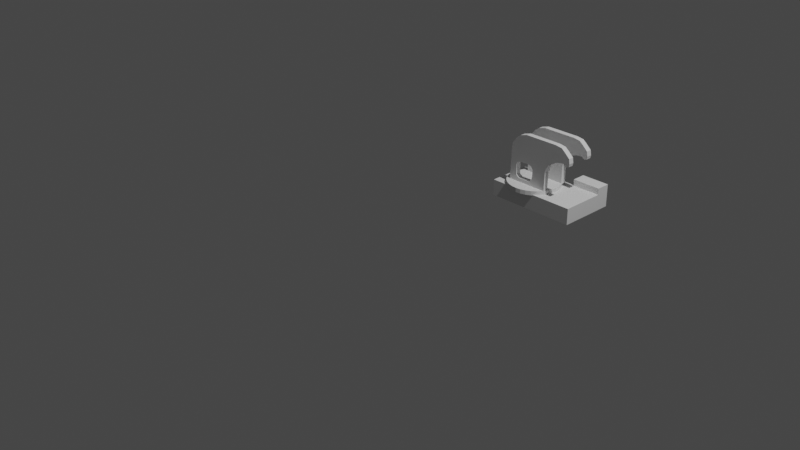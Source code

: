 # Source: crain.blend  (saved by Blender 2.93.21; exported with 4.5.12 LTS)
import bpy
from mathutils import Matrix  # noqa: F401  (used for matrix-valued properties, if any)

bpy.ops.wm.read_factory_settings(use_empty=True)
scene = bpy.context.scene
scene.name = 'Scene'

# ---- collections
col_collection = bpy.data.collections.new('Collection'); scene.collection.children.link(col_collection)
col_crain = bpy.data.collections.new('crain'); scene.collection.children.link(col_crain)

# ---- world
world_world = bpy.data.worlds.new('World'); scene.world = world_world
world_world.use_nodes = True; world_world.node_tree.nodes.clear()
_N = world_world.node_tree.nodes; _L = world_world.node_tree.links
n0 = _N.new('ShaderNodeOutputWorld'); n0.name = 'World Output'; n0.location = (300, 300)
n1 = _N.new('ShaderNodeBackground'); n1.name = 'Background'; n1.location = (10, 300)
n1.inputs[0].default_value = (0.05088, 0.05088, 0.05088, 1.0)
_L.new(n1.outputs[0], n0.inputs[0])
n0.is_active_output = True
world_world.color = (0.05088, 0.05088, 0.05088)
world_world.use_sun_shadow = False
world_world.sun_shadow_jitter_overblur = 0.0

# ---- cameras
cam_camera = bpy.data.cameras.new('Camera')
cam_camera.clip_end = 100.0
cam_camera.ortho_scale = 7.314

# ---- lights
light_light = bpy.data.lights.new('Light', 'POINT')
light_light.transmission_factor = 0.0
light_light.energy = 1000.0
light_light.shadow_soft_size = 0.1
light_light.shadow_maximum_resolution = 0.006
light_light.use_absolute_resolution = True

# ---- meshes
me_cube_002 = bpy.data.meshes.new('Cube.002')
me_cube_002.from_pydata([(-1.0, -1.0, -1.0), (-1.0, -1.0, 1.0), (-1.0, 1.0, -1.0), (-1.0, 1.0, 1.0), (1.0, -1.0, -1.0), (1.0, -1.0, 1.0), (1.0, 1.0, -1.0), (1.0, 1.0, 1.0), (-5.243, -7.307, -1.003), (-5.243, -7.307, 0.4319), (-5.243, -0.8195, -1.003), (-5.243, -0.8195, 0.4319), (1.004, -7.307, -1.003), (1.004, -7.307, 0.4319), (1.004, -0.8195, -1.003), (1.004, -0.8195, 0.4319)], [], [(0, 1, 3, 2), (2, 3, 7, 6), (6, 7, 5, 4), (4, 5, 1, 0), (2, 6, 4, 0), (7, 3, 1, 5), (8, 9, 11, 10), (10, 11, 15, 14), (14, 15, 13, 12), (12, 13, 9, 8), (10, 14, 12, 8), (15, 11, 9, 13)])
_uv = me_cube_002.uv_layers.new(name='UVMap')
_uv.uv.foreach_set('vector', [0.375, 0.0, 0.625, 0.0, 0.625, 0.25, 0.375, 0.25, 0.375, 0.25, 0.625, 0.25, 0.625, 0.5, 0.375, 0.5, 0.375, 0.5, 0.625, 0.5, 0.625, 0.75, 0.375, 0.75, 0.375, 0.75, 0.625, 0.75, 0.625, 1.0, 0.375, 1.0, 0.125, 0.5, 0.375, 0.5, 0.375, 0.75, 0.125, 0.75, 0.625, 0.5, 0.875, 0.5, 0.875, 0.75, 0.625, 0.75, 0.375, 0.0, 0.625, 0.0, 0.625, 0.25, 0.375, 0.25, 0.375, 0.25, 0.625, 0.25, 0.625, 0.5, 0.375, 0.5, 0.375, 0.5, 0.625, 0.5, 0.625, 0.75, 0.375, 0.75, 0.375, 0.75, 0.625, 0.75, 0.625, 1.0, 0.375, 1.0, 0.125, 0.5, 0.375, 0.5, 0.375, 0.75, 0.125, 0.75, 0.625, 0.5, 0.875, 0.5, 0.875, 0.75, 0.625, 0.75])
me_cube_002.use_remesh_fix_poles = True
me_cube_002.use_remesh_preserve_attributes = False
me_cube_002.update()
me_plane = bpy.data.meshes.new('Plane')
me_plane.from_pydata([(0.1192, 0.2423, 0.0), (0.1329, 0.2606, 0.0), (0.1436, 0.2927, 0.0), (0.1452, 0.3767, 0.0), (0.3063, 0.1771, 0.0), (0.3107, 0.4014, 0.0), (0.3415, 0.4827, 0.0), (0.3942, 0.5179, 0.0), (0.4382, 0.5465, 0.0), (0.4844, 0.5619, 0.0), (0.5438, 0.5685, 0.0), (0.5811, 0.5443, 0.0), (0.6097, 0.5531, 0.0), (0.6163, 0.5861, 0.0), (0.6075, 0.6411, 0.0), (0.5482, 0.696, 0.0), (0.5064, 0.729, 0.0), (0.4294, 0.74, 0.0), (0.04678, 0.7378, 0.0), (-0.03458, 0.7136, 0.0), (-0.08076, 0.6806, 0.0), (-0.1357, 0.6103, 0.0), (-0.1467, 0.5531, 0.0), (-0.1511, 0.364, 0.0), (-0.1555, 0.2189, 0.0), (-0.1555, 0.1727, 0.0), (0.1024, 0.2347, 0.0), (0.08102, 0.2301, 0.0), (-0.03351, 0.2286, 0.0), (-0.061, 0.2454, 0.0), (-0.07017, 0.2591, 0.0), (-0.07322, 0.3706, 0.0), (-0.06864, 0.3935, 0.0), (-0.04268, 0.4118, 0.0), (0.001609, 0.4179, 0.0), (0.04742, 0.4195, 0.0), (0.09476, 0.4195, 0.0), (0.1223, 0.4103, 0.0), (0.08102, 0.2301, -0.05962), (-0.03351, 0.2286, -0.05962), (0.1024, 0.2347, -0.05962), (0.1192, 0.2423, -0.05962), (0.1329, 0.2606, -0.05962), (0.3063, 0.1771, -0.05962), (0.3107, 0.4014, -0.05962), (0.3415, 0.4827, -0.05962), (0.3942, 0.5179, -0.05962), (0.4382, 0.5465, -0.05962), (0.4844, 0.5619, -0.05962), (0.5438, 0.5685, -0.05962), (0.5811, 0.5443, -0.05962), (0.6097, 0.5531, -0.05962), (0.6163, 0.5861, -0.05962), (0.6075, 0.6411, -0.05962), (0.5482, 0.696, -0.05962), (0.5064, 0.729, -0.05962), (0.4294, 0.74, -0.05962), (0.04678, 0.7378, -0.05962), (-0.03458, 0.7136, -0.05962), (-0.08076, 0.6806, -0.05962), (-0.1357, 0.6103, -0.05962), (-0.1467, 0.5531, -0.05962), (-0.1511, 0.364, -0.05962), (-0.1555, 0.2189, -0.05962), (-0.1555, 0.1727, -0.05962), (0.1436, 0.2927, -0.05962), (0.1452, 0.3767, -0.05962), (-0.061, 0.2454, -0.05962), (-0.07017, 0.2591, -0.05962), (-0.07322, 0.3706, -0.05962), (-0.06864, 0.3935, -0.05962), (-0.04268, 0.4118, -0.05962), (0.001609, 0.4179, -0.05962), (0.04742, 0.4195, -0.05962), (0.09476, 0.4195, -0.05962), (0.1223, 0.4103, -0.05962), (0.1192, 0.2423, -0.2864), (0.1329, 0.2606, -0.2864), (0.1436, 0.2927, -0.2864), (0.1452, 0.3767, -0.2864), (0.3063, 0.1771, -0.2864), (0.3107, 0.4014, -0.2864), (0.3415, 0.4827, -0.2864), (0.3942, 0.5179, -0.2864), (0.4382, 0.5465, -0.2864), (0.4844, 0.5619, -0.2864), (0.5438, 0.5685, -0.2864), (0.5811, 0.5443, -0.2864), (0.6097, 0.5531, -0.2864), (0.6163, 0.5861, -0.2864), (0.6075, 0.6411, -0.2864), (0.5482, 0.696, -0.2864), (0.5064, 0.729, -0.2864), (0.4294, 0.74, -0.2864), (0.04678, 0.7378, -0.2864), (-0.03458, 0.7136, -0.2864), (-0.08076, 0.6806, -0.2864), (-0.1357, 0.6103, -0.2864), (-0.1467, 0.5531, -0.2864), (-0.1511, 0.364, -0.2864), (-0.1555, 0.2189, -0.2864), (-0.1555, 0.1727, -0.2864), (0.1024, 0.2347, -0.2864), (0.08102, 0.2301, -0.2864), (-0.03351, 0.2286, -0.2864), (-0.061, 0.2454, -0.2864), (-0.07017, 0.2591, -0.2864), (-0.07322, 0.3706, -0.2864), (-0.06864, 0.3935, -0.2864), (-0.04268, 0.4118, -0.2864), (0.001609, 0.4179, -0.2864), (0.04742, 0.4195, -0.2864), (0.09476, 0.4195, -0.2864), (0.1223, 0.4103, -0.2864), (0.08102, 0.2301, -0.3461), (-0.03351, 0.2286, -0.3461), (0.1024, 0.2347, -0.3461), (0.1192, 0.2423, -0.3461), (0.1329, 0.2606, -0.3461), (0.3063, 0.1771, -0.3461), (0.3107, 0.4014, -0.3461), (0.3415, 0.4827, -0.3461), (0.3942, 0.5179, -0.3461), (0.4382, 0.5465, -0.3461), (0.4844, 0.5619, -0.3461), (0.5438, 0.5685, -0.3461), (0.5811, 0.5443, -0.3461), (0.6097, 0.5531, -0.3461), (0.6163, 0.5861, -0.3461), (0.6075, 0.6411, -0.3461), (0.5482, 0.696, -0.3461), (0.5064, 0.729, -0.3461), (0.4294, 0.74, -0.3461), (0.04678, 0.7378, -0.3461), (-0.03458, 0.7136, -0.3461), (-0.08076, 0.6806, -0.3461), (-0.1357, 0.6103, -0.3461), (-0.1467, 0.5531, -0.3461), (-0.1511, 0.364, -0.3461), (-0.1555, 0.2189, -0.3461), (-0.1555, 0.1727, -0.3461), (0.1436, 0.2927, -0.3461), (0.1452, 0.3767, -0.3461), (-0.061, 0.2454, -0.3461), (-0.07017, 0.2591, -0.3461), (-0.07322, 0.3706, -0.3461), (-0.06864, 0.3935, -0.3461), (-0.04268, 0.4118, -0.3461), (0.001609, 0.4179, -0.3461), (0.04742, 0.4195, -0.3461), (0.09476, 0.4195, -0.3461), (0.1223, 0.4103, -0.3461), (0.05164, 0.139, -0.4471), (0.05164, 0.1875, -0.4471), (0.1092, 0.139, -0.4414), (0.1092, 0.1875, -0.4414), (0.1645, 0.139, -0.4246), (0.1645, 0.1875, -0.4246), (0.2155, 0.139, -0.3974), (0.2155, 0.1875, -0.3974), (0.2602, 0.139, -0.3607), (0.2602, 0.1875, -0.3607), (0.2969, 0.139, -0.316), (0.2969, 0.1875, -0.316), (0.3242, 0.139, -0.265), (0.3242, 0.1875, -0.265), (0.341, 0.139, -0.2097), (0.341, 0.1875, -0.2097), (0.3466, 0.139, -0.1521), (0.3466, 0.1875, -0.1521), (0.341, 0.139, -0.09455), (0.341, 0.1875, -0.09455), (0.3242, 0.139, -0.03922), (0.3242, 0.1875, -0.03922), (0.2969, 0.139, 0.01178), (0.2969, 0.1875, 0.01178), (0.2602, 0.139, 0.05649), (0.2602, 0.1875, 0.05649), (0.2155, 0.139, 0.09317), (0.2155, 0.1875, 0.09317), (0.1645, 0.139, 0.1204), (0.1645, 0.1875, 0.1204), (0.1092, 0.139, 0.1372), (0.1092, 0.1875, 0.1372), (0.05164, 0.139, 0.1429), (0.05164, 0.1875, 0.1429), (-0.005914, 0.139, 0.1372), (-0.005914, 0.1875, 0.1372), (-0.06125, 0.139, 0.1204), (-0.06125, 0.1875, 0.1204), (-0.1123, 0.139, 0.09317), (-0.1123, 0.1875, 0.09317), (-0.157, 0.139, 0.05649), (-0.157, 0.1875, 0.05649), (-0.1936, 0.139, 0.01178), (-0.1936, 0.1875, 0.01178), (-0.2209, 0.139, -0.03922), (-0.2209, 0.1875, -0.03922), (-0.2377, 0.139, -0.09455), (-0.2377, 0.1875, -0.09455), (-0.2434, 0.139, -0.1521), (-0.2434, 0.1875, -0.1521), (-0.2377, 0.139, -0.2097), (-0.2377, 0.1875, -0.2097), (-0.2209, 0.139, -0.265), (-0.2209, 0.1875, -0.265), (-0.1936, 0.139, -0.316), (-0.1936, 0.1875, -0.316), (-0.157, 0.139, -0.3607), (-0.157, 0.1875, -0.3607), (-0.1123, 0.139, -0.3974), (-0.1123, 0.1875, -0.3974), (-0.06125, 0.139, -0.4246), (-0.06125, 0.1875, -0.4246), (-0.005914, 0.139, -0.4414), (-0.005914, 0.1875, -0.4414)], [], [(5, 4, 25, 24, 23, 31, 30, 29, 28, 27, 26, 0, 1, 2, 3), (53, 54, 55, 56, 57, 58, 59, 60, 61, 62, 69, 70, 71, 72, 73, 74, 75, 66, 44, 45, 46, 47, 48, 49, 50, 51, 52), (14, 13, 12, 11, 10, 9, 8, 7, 6, 5, 3, 37, 36, 35, 34, 33, 32, 31, 23, 22, 21, 20, 19, 18, 17, 16, 15), (44, 66, 65, 42, 41, 40, 38, 39, 67, 68, 69, 62, 63, 64, 43), (5, 6, 45, 44), (32, 33, 71, 70), (19, 20, 59, 58), (6, 7, 46, 45), (33, 34, 72, 71), (20, 21, 60, 59), (7, 8, 47, 46), (34, 35, 73, 72), (21, 22, 61, 60), (8, 9, 48, 47), (35, 36, 74, 73), (22, 23, 62, 61), (9, 10, 49, 48), (36, 37, 75, 74), (23, 24, 63, 62), (10, 11, 50, 49), (37, 3, 66, 75), (24, 25, 64, 63), (11, 12, 51, 50), (25, 4, 43, 64), (12, 13, 52, 51), (2, 1, 42, 65), (13, 14, 53, 52), (27, 28, 39, 38), (3, 2, 65, 66), (14, 15, 54, 53), (26, 27, 38, 40), (28, 29, 67, 39), (15, 16, 55, 54), (0, 26, 40, 41), (29, 30, 68, 67), (16, 17, 56, 55), (1, 0, 41, 42), (30, 31, 69, 68), (17, 18, 57, 56), (4, 5, 44, 43), (31, 32, 70, 69), (18, 19, 58, 57), (81, 80, 101, 100, 99, 107, 106, 105, 104, 103, 102, 76, 77, 78, 79), (129, 130, 131, 132, 133, 134, 135, 136, 137, 138, 145, 146, 147, 148, 149, 150, 151, 142, 120, 121, 122, 123, 124, 125, 126, 127, 128), (90, 89, 88, 87, 86, 85, 84, 83, 82, 81, 79, 113, 112, 111, 110, 109, 108, 107, 99, 98, 97, 96, 95, 94, 93, 92, 91), (120, 142, 141, 118, 117, 116, 114, 115, 143, 144, 145, 138, 139, 140, 119), (81, 82, 121, 120), (108, 109, 147, 146), (95, 96, 135, 134), (82, 83, 122, 121), (109, 110, 148, 147), (96, 97, 136, 135), (83, 84, 123, 122), (110, 111, 149, 148), (97, 98, 137, 136), (84, 85, 124, 123), (111, 112, 150, 149), (98, 99, 138, 137), (85, 86, 125, 124), (112, 113, 151, 150), (99, 100, 139, 138), (86, 87, 126, 125), (113, 79, 142, 151), (100, 101, 140, 139), (87, 88, 127, 126), (101, 80, 119, 140), (88, 89, 128, 127), (78, 77, 118, 141), (89, 90, 129, 128), (103, 104, 115, 114), (79, 78, 141, 142), (90, 91, 130, 129), (102, 103, 114, 116), (104, 105, 143, 115), (91, 92, 131, 130), (76, 102, 116, 117), (105, 106, 144, 143), (92, 93, 132, 131), (77, 76, 117, 118), (106, 107, 145, 144), (93, 94, 133, 132), (80, 81, 120, 119), (107, 108, 146, 145), (94, 95, 134, 133), (152, 153, 155, 154), (154, 155, 157, 156), (156, 157, 159, 158), (158, 159, 161, 160), (160, 161, 163, 162), (162, 163, 165, 164), (164, 165, 167, 166), (166, 167, 169, 168), (168, 169, 171, 170), (170, 171, 173, 172), (172, 173, 175, 174), (174, 175, 177, 176), (176, 177, 179, 178), (178, 179, 181, 180), (180, 181, 183, 182), (182, 183, 185, 184), (184, 185, 187, 186), (186, 187, 189, 188), (188, 189, 191, 190), (190, 191, 193, 192), (192, 193, 195, 194), (194, 195, 197, 196), (196, 197, 199, 198), (198, 199, 201, 200), (200, 201, 203, 202), (202, 203, 205, 204), (204, 205, 207, 206), (206, 207, 209, 208), (208, 209, 211, 210), (210, 211, 213, 212), (155, 153, 215, 213, 211, 209, 207, 205, 203, 201, 199, 197, 195, 193, 191, 189, 187, 185, 183, 181, 179, 177, 175, 173, 171, 169, 167, 165, 163, 161, 159, 157), (212, 213, 215, 214), (214, 215, 153, 152), (152, 154, 156, 158, 160, 162, 164, 166, 168, 170, 172, 174, 176, 178, 180, 182, 184, 186, 188, 190, 192, 194, 196, 198, 200, 202, 204, 206, 208, 210, 212, 214)])
_uv = me_plane.uv_layers.new(name='UVMap')
_uv.uv.foreach_set('vector', [0.6553, 0.7007, 0.6531, 0.5885, 0.4222, 0.5863, 0.4222, 0.6094, 0.4244, 0.682, 0.4634, 0.6853, 0.4649, 0.6296, 0.4695, 0.6227, 0.4832, 0.6143, 0.5405, 0.615, 0.5512, 0.6173, 0.5596, 0.6212, 0.5665, 0.6303, 0.5718, 0.6464, 0.5726, 0.6883, 0.8038, 0.8205, 0.7741, 0.848, 0.7532, 0.8645, 0.7147, 0.87, 0.5234, 0.8689, 0.4827, 0.8568, 0.4596, 0.8403, 0.4321, 0.8051, 0.4266, 0.7766, 0.4244, 0.682, 0.4634, 0.6853, 0.4657, 0.6967, 0.4787, 0.7059, 0.5008, 0.709, 0.5237, 0.7097, 0.5474, 0.7097, 0.5611, 0.7051, 0.5726, 0.6883, 0.6553, 0.7007, 0.6707, 0.7414, 0.6971, 0.759, 0.7191, 0.7733, 0.7422, 0.781, 0.7719, 0.7842, 0.7906, 0.7722, 0.8049, 0.7766, 0.8082, 0.793, 0.8038, 0.8205, 0.8082, 0.793, 0.8049, 0.7766, 0.7906, 0.7722, 0.7719, 0.7842, 0.7422, 0.781, 0.7191, 0.7733, 0.6971, 0.759, 0.6707, 0.7414, 0.6553, 0.7007, 0.5726, 0.6883, 0.5611, 0.7051, 0.5474, 0.7097, 0.5237, 0.7097, 0.5008, 0.709, 0.4787, 0.7059, 0.4657, 0.6967, 0.4634, 0.6853, 0.4244, 0.682, 0.4266, 0.7766, 0.4321, 0.8051, 0.4596, 0.8403, 0.4827, 0.8568, 0.5234, 0.8689, 0.7147, 0.87, 0.7532, 0.8645, 0.7741, 0.848, 0.6553, 0.7007, 0.5726, 0.6883, 0.5718, 0.6464, 0.5665, 0.6303, 0.5596, 0.6212, 0.5512, 0.6173, 0.5405, 0.615, 0.4832, 0.6143, 0.4695, 0.6227, 0.4649, 0.6296, 0.4634, 0.6853, 0.4244, 0.682, 0.4222, 0.6094, 0.4222, 0.5863, 0.6531, 0.5885, 0.6553, 0.7007, 0.6707, 0.7414, 0.6707, 0.7414, 0.6553, 0.7007, 0.4657, 0.6967, 0.4787, 0.7059, 0.4787, 0.7059, 0.4657, 0.6967, 0.4827, 0.8568, 0.4596, 0.8403, 0.4596, 0.8403, 0.4827, 0.8568, 0.6707, 0.7414, 0.6971, 0.759, 0.6971, 0.759, 0.6707, 0.7414, 0.4787, 0.7059, 0.5008, 0.709, 0.5008, 0.709, 0.4787, 0.7059, 0.4596, 0.8403, 0.4321, 0.8051, 0.4321, 0.8051, 0.4596, 0.8403, 0.6971, 0.759, 0.7191, 0.7733, 0.7191, 0.7733, 0.6971, 0.759, 0.5008, 0.709, 0.5237, 0.7097, 0.5237, 0.7097, 0.5008, 0.709, 0.4321, 0.8051, 0.4266, 0.7766, 0.4266, 0.7766, 0.4321, 0.8051, 0.7191, 0.7733, 0.7422, 0.781, 0.7422, 0.781, 0.7191, 0.7733, 0.5237, 0.7097, 0.5474, 0.7097, 0.5474, 0.7097, 0.5237, 0.7097, 0.4266, 0.7766, 0.4244, 0.682, 0.4244, 0.682, 0.4266, 0.7766, 0.7422, 0.781, 0.7719, 0.7842, 0.7719, 0.7842, 0.7422, 0.781, 0.5474, 0.7097, 0.5611, 0.7051, 0.5611, 0.7051, 0.5474, 0.7097, 0.4244, 0.682, 0.4222, 0.6094, 0.4222, 0.6094, 0.4244, 0.682, 0.7719, 0.7842, 0.7906, 0.7722, 0.7906, 0.7722, 0.7719, 0.7842, 0.5611, 0.7051, 0.5726, 0.6883, 0.5726, 0.6883, 0.5611, 0.7051, 0.4222, 0.6094, 0.4222, 0.5863, 0.4222, 0.5863, 0.4222, 0.6094, 0.7906, 0.7722, 0.8049, 0.7766, 0.8049, 0.7766, 0.7906, 0.7722, 0.4222, 0.5863, 0.6531, 0.5885, 0.6531, 0.5885, 0.4222, 0.5863, 0.8049, 0.7766, 0.8082, 0.793, 0.8082, 0.793, 0.8049, 0.7766, 0.5718, 0.6464, 0.5665, 0.6303, 0.5665, 0.6303, 0.5718, 0.6464, 0.8082, 0.793, 0.8038, 0.8205, 0.8038, 0.8205, 0.8082, 0.793, 0.5405, 0.615, 0.4832, 0.6143, 0.4832, 0.6143, 0.5405, 0.615, 0.5726, 0.6883, 0.5718, 0.6464, 0.5718, 0.6464, 0.5726, 0.6883, 0.8038, 0.8205, 0.7741, 0.848, 0.7741, 0.848, 0.8038, 0.8205, 0.5512, 0.6173, 0.5405, 0.615, 0.5405, 0.615, 0.5512, 0.6173, 0.4832, 0.6143, 0.4695, 0.6227, 0.4695, 0.6227, 0.4832, 0.6143, 0.7741, 0.848, 0.7532, 0.8645, 0.7532, 0.8645, 0.7741, 0.848, 0.5596, 0.6212, 0.5512, 0.6173, 0.5512, 0.6173, 0.5596, 0.6212, 0.4695, 0.6227, 0.4649, 0.6296, 0.4649, 0.6296, 0.4695, 0.6227, 0.7532, 0.8645, 0.7147, 0.87, 0.7147, 0.87, 0.7532, 0.8645, 0.5665, 0.6303, 0.5596, 0.6212, 0.5596, 0.6212, 0.5665, 0.6303, 0.4649, 0.6296, 0.4634, 0.6853, 0.4634, 0.6853, 0.4649, 0.6296, 0.7147, 0.87, 0.5234, 0.8689, 0.5234, 0.8689, 0.7147, 0.87, 0.6531, 0.5885, 0.6553, 0.7007, 0.6553, 0.7007, 0.6531, 0.5885, 0.4634, 0.6853, 0.4657, 0.6967, 0.4657, 0.6967, 0.4634, 0.6853, 0.5234, 0.8689, 0.4827, 0.8568, 0.4827, 0.8568, 0.5234, 0.8689, 0.6553, 0.7007, 0.6531, 0.5885, 0.4222, 0.5863, 0.4222, 0.6094, 0.4244, 0.682, 0.4634, 0.6853, 0.4649, 0.6296, 0.4695, 0.6227, 0.4832, 0.6143, 0.5405, 0.615, 0.5512, 0.6173, 0.5596, 0.6212, 0.5665, 0.6303, 0.5718, 0.6464, 0.5726, 0.6883, 0.8038, 0.8205, 0.7741, 0.848, 0.7532, 0.8645, 0.7147, 0.87, 0.5234, 0.8689, 0.4827, 0.8568, 0.4596, 0.8403, 0.4321, 0.8051, 0.4266, 0.7766, 0.4244, 0.682, 0.4634, 0.6853, 0.4657, 0.6967, 0.4787, 0.7059, 0.5008, 0.709, 0.5237, 0.7097, 0.5474, 0.7097, 0.5611, 0.7051, 0.5726, 0.6883, 0.6553, 0.7007, 0.6707, 0.7414, 0.6971, 0.759, 0.7191, 0.7733, 0.7422, 0.781, 0.7719, 0.7842, 0.7906, 0.7722, 0.8049, 0.7766, 0.8082, 0.793, 0.8038, 0.8205, 0.8082, 0.793, 0.8049, 0.7766, 0.7906, 0.7722, 0.7719, 0.7842, 0.7422, 0.781, 0.7191, 0.7733, 0.6971, 0.759, 0.6707, 0.7414, 0.6553, 0.7007, 0.5726, 0.6883, 0.5611, 0.7051, 0.5474, 0.7097, 0.5237, 0.7097, 0.5008, 0.709, 0.4787, 0.7059, 0.4657, 0.6967, 0.4634, 0.6853, 0.4244, 0.682, 0.4266, 0.7766, 0.4321, 0.8051, 0.4596, 0.8403, 0.4827, 0.8568, 0.5234, 0.8689, 0.7147, 0.87, 0.7532, 0.8645, 0.7741, 0.848, 0.6553, 0.7007, 0.5726, 0.6883, 0.5718, 0.6464, 0.5665, 0.6303, 0.5596, 0.6212, 0.5512, 0.6173, 0.5405, 0.615, 0.4832, 0.6143, 0.4695, 0.6227, 0.4649, 0.6296, 0.4634, 0.6853, 0.4244, 0.682, 0.4222, 0.6094, 0.4222, 0.5863, 0.6531, 0.5885, 0.6553, 0.7007, 0.6707, 0.7414, 0.6707, 0.7414, 0.6553, 0.7007, 0.4657, 0.6967, 0.4787, 0.7059, 0.4787, 0.7059, 0.4657, 0.6967, 0.4827, 0.8568, 0.4596, 0.8403, 0.4596, 0.8403, 0.4827, 0.8568, 0.6707, 0.7414, 0.6971, 0.759, 0.6971, 0.759, 0.6707, 0.7414, 0.4787, 0.7059, 0.5008, 0.709, 0.5008, 0.709, 0.4787, 0.7059, 0.4596, 0.8403, 0.4321, 0.8051, 0.4321, 0.8051, 0.4596, 0.8403, 0.6971, 0.759, 0.7191, 0.7733, 0.7191, 0.7733, 0.6971, 0.759, 0.5008, 0.709, 0.5237, 0.7097, 0.5237, 0.7097, 0.5008, 0.709, 0.4321, 0.8051, 0.4266, 0.7766, 0.4266, 0.7766, 0.4321, 0.8051, 0.7191, 0.7733, 0.7422, 0.781, 0.7422, 0.781, 0.7191, 0.7733, 0.5237, 0.7097, 0.5474, 0.7097, 0.5474, 0.7097, 0.5237, 0.7097, 0.4266, 0.7766, 0.4244, 0.682, 0.4244, 0.682, 0.4266, 0.7766, 0.7422, 0.781, 0.7719, 0.7842, 0.7719, 0.7842, 0.7422, 0.781, 0.5474, 0.7097, 0.5611, 0.7051, 0.5611, 0.7051, 0.5474, 0.7097, 0.4244, 0.682, 0.4222, 0.6094, 0.4222, 0.6094, 0.4244, 0.682, 0.7719, 0.7842, 0.7906, 0.7722, 0.7906, 0.7722, 0.7719, 0.7842, 0.5611, 0.7051, 0.5726, 0.6883, 0.5726, 0.6883, 0.5611, 0.7051, 0.4222, 0.6094, 0.4222, 0.5863, 0.4222, 0.5863, 0.4222, 0.6094, 0.7906, 0.7722, 0.8049, 0.7766, 0.8049, 0.7766, 0.7906, 0.7722, 0.4222, 0.5863, 0.6531, 0.5885, 0.6531, 0.5885, 0.4222, 0.5863, 0.8049, 0.7766, 0.8082, 0.793, 0.8082, 0.793, 0.8049, 0.7766, 0.5718, 0.6464, 0.5665, 0.6303, 0.5665, 0.6303, 0.5718, 0.6464, 0.8082, 0.793, 0.8038, 0.8205, 0.8038, 0.8205, 0.8082, 0.793, 0.5405, 0.615, 0.4832, 0.6143, 0.4832, 0.6143, 0.5405, 0.615, 0.5726, 0.6883, 0.5718, 0.6464, 0.5718, 0.6464, 0.5726, 0.6883, 0.8038, 0.8205, 0.7741, 0.848, 0.7741, 0.848, 0.8038, 0.8205, 0.5512, 0.6173, 0.5405, 0.615, 0.5405, 0.615, 0.5512, 0.6173, 0.4832, 0.6143, 0.4695, 0.6227, 0.4695, 0.6227, 0.4832, 0.6143, 0.7741, 0.848, 0.7532, 0.8645, 0.7532, 0.8645, 0.7741, 0.848, 0.5596, 0.6212, 0.5512, 0.6173, 0.5512, 0.6173, 0.5596, 0.6212, 0.4695, 0.6227, 0.4649, 0.6296, 0.4649, 0.6296, 0.4695, 0.6227, 0.7532, 0.8645, 0.7147, 0.87, 0.7147, 0.87, 0.7532, 0.8645, 0.5665, 0.6303, 0.5596, 0.6212, 0.5596, 0.6212, 0.5665, 0.6303, 0.4649, 0.6296, 0.4634, 0.6853, 0.4634, 0.6853, 0.4649, 0.6296, 0.7147, 0.87, 0.5234, 0.8689, 0.5234, 0.8689, 0.7147, 0.87, 0.6531, 0.5885, 0.6553, 0.7007, 0.6553, 0.7007, 0.6531, 0.5885, 0.4634, 0.6853, 0.4657, 0.6967, 0.4657, 0.6967, 0.4634, 0.6853, 0.5234, 0.8689, 0.4827, 0.8568, 0.4827, 0.8568, 0.5234, 0.8689, 1.0, 0.5, 1.0, 1.0, 0.9688, 1.0, 0.9688, 0.5, 0.9688, 0.5, 0.9688, 1.0, 0.9375, 1.0, 0.9375, 0.5, 0.9375, 0.5, 0.9375, 1.0, 0.9062, 1.0, 0.9062, 0.5, 0.9062, 0.5, 0.9062, 1.0, 0.875, 1.0, 0.875, 0.5, 0.875, 0.5, 0.875, 1.0, 0.8438, 1.0, 0.8438, 0.5, 0.8438, 0.5, 0.8438, 1.0, 0.8125, 1.0, 0.8125, 0.5, 0.8125, 0.5, 0.8125, 1.0, 0.7812, 1.0, 0.7812, 0.5, 0.7812, 0.5, 0.7812, 1.0, 0.75, 1.0, 0.75, 0.5, 0.75, 0.5, 0.75, 1.0, 0.7188, 1.0, 0.7188, 0.5, 0.7188, 0.5, 0.7188, 1.0, 0.6875, 1.0, 0.6875, 0.5, 0.6875, 0.5, 0.6875, 1.0, 0.6562, 1.0, 0.6562, 0.5, 0.6562, 0.5, 0.6562, 1.0, 0.625, 1.0, 0.625, 0.5, 0.625, 0.5, 0.625, 1.0, 0.5938, 1.0, 0.5938, 0.5, 0.5938, 0.5, 0.5938, 1.0, 0.5625, 1.0, 0.5625, 0.5, 0.5625, 0.5, 0.5625, 1.0, 0.5312, 1.0, 0.5312, 0.5, 0.5312, 0.5, 0.5312, 1.0, 0.5, 1.0, 0.5, 0.5, 0.5, 0.5, 0.5, 1.0, 0.4688, 1.0, 0.4688, 0.5, 0.4688, 0.5, 0.4688, 1.0, 0.4375, 1.0, 0.4375, 0.5, 0.4375, 0.5, 0.4375, 1.0, 0.4062, 1.0, 0.4062, 0.5, 0.4062, 0.5, 0.4062, 1.0, 0.375, 1.0, 0.375, 0.5, 0.375, 0.5, 0.375, 1.0, 0.3438, 1.0, 0.3438, 0.5, 0.3438, 0.5, 0.3438, 1.0, 0.3125, 1.0, 0.3125, 0.5, 0.3125, 0.5, 0.3125, 1.0, 0.2812, 1.0, 0.2812, 0.5, 0.2812, 0.5, 0.2812, 1.0, 0.25, 1.0, 0.25, 0.5, 0.25, 0.5, 0.25, 1.0, 0.2188, 1.0, 0.2188, 0.5, 0.2188, 0.5, 0.2188, 1.0, 0.1875, 1.0, 0.1875, 0.5, 0.1875, 0.5, 0.1875, 1.0, 0.1562, 1.0, 0.1562, 0.5, 0.1562, 0.5, 0.1562, 1.0, 0.125, 1.0, 0.125, 0.5, 0.125, 0.5, 0.125, 1.0, 0.09375, 1.0, 0.09375, 0.5, 0.09375, 0.5, 0.09375, 1.0, 0.0625, 1.0, 0.0625, 0.5, 0.2968, 0.4854, 0.25, 0.49, 0.2032, 0.4854, 0.1582, 0.4717, 0.1167, 0.4496, 0.08029, 0.4197, 0.05045, 0.3833, 0.02827, 0.3418, 0.01461, 0.2968, 0.01, 0.25, 0.01461, 0.2032, 0.02827, 0.1582, 0.05045, 0.1167, 0.08029, 0.08029, 0.1167, 0.05045, 0.1582, 0.02827, 0.2032, 0.01461, 0.25, 0.01, 0.2968, 0.01461, 0.3418, 0.02827, 0.3833, 0.05045, 0.4197, 0.08029, 0.4496, 0.1167, 0.4717, 0.1582, 0.4854, 0.2032, 0.49, 0.25, 0.4854, 0.2968, 0.4717, 0.3418, 0.4496, 0.3833, 0.4197, 0.4197, 0.3833, 0.4496, 0.3418, 0.4717, 0.0625, 0.5, 0.0625, 1.0, 0.03125, 1.0, 0.03125, 0.5, 0.03125, 0.5, 0.03125, 1.0, 0.0, 1.0, 0.0, 0.5, 0.75, 0.49, 0.7968, 0.4854, 0.8418, 0.4717, 0.8833, 0.4496, 0.9197, 0.4197, 0.9496, 0.3833, 0.9717, 0.3418, 0.9854, 0.2968, 0.99, 0.25, 0.9854, 0.2032, 0.9717, 0.1582, 0.9496, 0.1167, 0.9197, 0.08029, 0.8833, 0.05045, 0.8418, 0.02827, 0.7968, 0.01461, 0.75, 0.01, 0.7032, 0.01461, 0.6582, 0.02827, 0.6167, 0.05045, 0.5803, 0.08029, 0.5504, 0.1167, 0.5283, 0.1582, 0.5146, 0.2032, 0.51, 0.25, 0.5146, 0.2968, 0.5283, 0.3418, 0.5504, 0.3833, 0.5803, 0.4197, 0.6167, 0.4496, 0.6582, 0.4717, 0.7032, 0.4854])
me_plane.use_remesh_fix_poles = True
me_plane.use_remesh_preserve_attributes = False
me_plane.update()

# ---- objects
ob_light = bpy.data.objects.new('Light', light_light)
ob_camera = bpy.data.objects.new('Camera', cam_camera)
ob_empty = bpy.data.objects.new('Empty', None)
ob_bottom = bpy.data.objects.new('bottom', me_cube_002)
ob_plane = bpy.data.objects.new('Plane', me_plane)

# ---- transforms, parenting, visibility, modifiers, constraints
ob_light.location = (4.076, 1.005, 5.904)
ob_light.rotation_euler = (0.6503, 0.05522, 1.866)
ob_light.lock_rotations_4d = False
ob_light.empty_display_type = 'ARROWS'
ob_light.color = (0.0, 0.0, 0.0, 0.0)
ob_light.lineart.crease_threshold = 0.0
ob_camera.location = (7.359, -6.926, 4.958)
ob_camera.rotation_euler = (1.109, 0.0, 0.8149)
ob_camera.lock_rotations_4d = False
ob_camera.empty_display_type = 'ARROWS'
ob_camera.color = (0.0, 0.0, 0.0, 0.0)
ob_camera.display_type = 'WIRE'
ob_camera.lineart.crease_threshold = 0.0
ob_empty.location = (0.0, 0.0, 0.0)
ob_empty.rotation_euler = (1.571, 0.0, 0.0)
ob_empty.empty_display_type = 'IMAGE'
ob_empty.empty_display_size = 5.0
ob_bottom.location = (0.9888, 1.831, 0.04123)
ob_bottom.scale = (0.1615, 0.07821, 0.126)
ob_plane.location = (0.454, 1.338, -0.04893)
ob_plane.rotation_euler = (1.571, 0.0, 0.0)

# ---- collection membership
col_collection.objects.link(ob_light)
col_collection.objects.link(ob_camera)
col_collection.objects.link(ob_empty)
col_crain.objects.link(ob_bottom)
col_crain.objects.link(ob_plane)

# ---- scene / render settings (as saved in the file)
scene.camera = ob_camera
scene.frame_start = 1; scene.frame_end = 250; scene.frame_set(1)
scene.render.engine = 'BLENDER_EEVEE_NEXT'
scene.cycles.use_denoising = False
scene.cycles.samples = 128
scene.cycles.sampling_pattern = 'TABULATED_SOBOL'
scene.cycles.use_adaptive_sampling = False
scene.cycles.use_light_tree = False
scene.view_settings.view_transform = 'Filmic'
bpy.context.view_layer.update()
